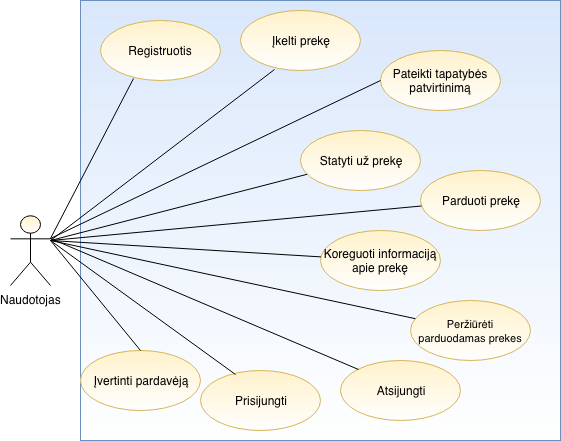

The diagram above was exported from draw.io. Its source (the exported page's mxGraphModel, read from the mxfile embedded in the PNG):
<mxGraphModel dx="950" dy="582" grid="1" gridSize="10" guides="1" tooltips="1" connect="1" arrows="1" fold="1" page="1" pageScale="1" pageWidth="827" pageHeight="1169" math="0" shadow="0">
  <root>
    <mxCell id="0" />
    <mxCell id="1" parent="0" />
    <mxCell id="ZxTU7xvbpCgTET2EoeJ0-1" value="" style="rounded=0;whiteSpace=wrap;html=1;fillColor=#dae8fc;strokeColor=#6c8ebf;gradientColor=#ffffff;" vertex="1" parent="1">
      <mxGeometry x="130" y="10" width="480" height="440" as="geometry" />
    </mxCell>
    <mxCell id="ZxTU7xvbpCgTET2EoeJ0-2" value="Naudotojas" style="shape=umlActor;verticalLabelPosition=bottom;labelBackgroundColor=#ffffff;verticalAlign=top;html=1;outlineConnect=0;fillColor=#fff2cc;strokeColor=#000000;gradientColor=#ffffff;" vertex="1" parent="1">
      <mxGeometry x="60" y="225" width="40" height="70" as="geometry" />
    </mxCell>
    <mxCell id="ZxTU7xvbpCgTET2EoeJ0-3" value="Registruotis" style="ellipse;whiteSpace=wrap;html=1;fillColor=#fff2cc;strokeColor=#d6b656;gradientColor=#ffffff;" vertex="1" parent="1">
      <mxGeometry x="150" y="30" width="120" height="60" as="geometry" />
    </mxCell>
    <mxCell id="ZxTU7xvbpCgTET2EoeJ0-4" value="Pateikti tapatybės patvirtinimą" style="ellipse;whiteSpace=wrap;html=1;fillColor=#fff2cc;strokeColor=#d6b656;gradientColor=#ffffff;" vertex="1" parent="1">
      <mxGeometry x="430" y="60" width="120" height="60" as="geometry" />
    </mxCell>
    <mxCell id="ZxTU7xvbpCgTET2EoeJ0-5" value="Įkelti prekę" style="ellipse;whiteSpace=wrap;html=1;fillColor=#fff2cc;strokeColor=#d6b656;gradientColor=#ffffff;" vertex="1" parent="1">
      <mxGeometry x="290" y="20" width="120" height="60" as="geometry" />
    </mxCell>
    <mxCell id="ZxTU7xvbpCgTET2EoeJ0-6" value="&lt;font style=&quot;font-size: 11px&quot;&gt;Peržiūrėti parduodamas prekes&lt;/font&gt;" style="ellipse;whiteSpace=wrap;html=1;fillColor=#fff2cc;strokeColor=#d6b656;gradientColor=#ffffff;" vertex="1" parent="1">
      <mxGeometry x="460" y="310" width="120" height="60" as="geometry" />
    </mxCell>
    <mxCell id="ZxTU7xvbpCgTET2EoeJ0-7" value="Prisijungti" style="ellipse;whiteSpace=wrap;html=1;fillColor=#fff2cc;strokeColor=#d6b656;gradientColor=#ffffff;" vertex="1" parent="1">
      <mxGeometry x="250" y="380" width="120" height="60" as="geometry" />
    </mxCell>
    <mxCell id="ZxTU7xvbpCgTET2EoeJ0-8" value="Statyti už prekę" style="ellipse;whiteSpace=wrap;html=1;fillColor=#fff2cc;strokeColor=#d6b656;gradientColor=#ffffff;" vertex="1" parent="1">
      <mxGeometry x="350" y="140" width="120" height="60" as="geometry" />
    </mxCell>
    <mxCell id="ZxTU7xvbpCgTET2EoeJ0-9" value="Parduoti prekę" style="ellipse;whiteSpace=wrap;html=1;fillColor=#fff2cc;strokeColor=#d6b656;gradientColor=#ffffff;" vertex="1" parent="1">
      <mxGeometry x="470" y="180" width="120" height="60" as="geometry" />
    </mxCell>
    <mxCell id="ZxTU7xvbpCgTET2EoeJ0-10" value="Koreguoti informaciją apie prekę" style="ellipse;whiteSpace=wrap;html=1;fillColor=#fff2cc;strokeColor=#d6b656;gradientColor=#ffffff;" vertex="1" parent="1">
      <mxGeometry x="370" y="240" width="120" height="60" as="geometry" />
    </mxCell>
    <mxCell id="ZxTU7xvbpCgTET2EoeJ0-11" value="Įvertinti pardavėją" style="ellipse;whiteSpace=wrap;html=1;fillColor=#fff2cc;strokeColor=#d6b656;gradientColor=#ffffff;" vertex="1" parent="1">
      <mxGeometry x="130" y="360" width="120" height="60" as="geometry" />
    </mxCell>
    <mxCell id="ZxTU7xvbpCgTET2EoeJ0-12" value="" style="endArrow=none;html=1;entryX=0.275;entryY=0.967;entryDx=0;entryDy=0;exitX=1;exitY=0.3333333333333333;exitDx=0;exitDy=0;exitPerimeter=0;entryPerimeter=0;" edge="1" parent="1" source="ZxTU7xvbpCgTET2EoeJ0-2" target="ZxTU7xvbpCgTET2EoeJ0-3">
      <mxGeometry width="50" height="50" relative="1" as="geometry">
        <mxPoint x="160" y="190" as="sourcePoint" />
        <mxPoint x="210" y="140" as="targetPoint" />
      </mxGeometry>
    </mxCell>
    <mxCell id="ZxTU7xvbpCgTET2EoeJ0-13" value="" style="endArrow=none;html=1;entryX=0.283;entryY=0.983;entryDx=0;entryDy=0;entryPerimeter=0;" edge="1" parent="1" target="ZxTU7xvbpCgTET2EoeJ0-5">
      <mxGeometry width="50" height="50" relative="1" as="geometry">
        <mxPoint x="100" y="250" as="sourcePoint" />
        <mxPoint x="188" y="131" as="targetPoint" />
      </mxGeometry>
    </mxCell>
    <mxCell id="ZxTU7xvbpCgTET2EoeJ0-14" value="" style="endArrow=none;html=1;entryX=0;entryY=0.5;entryDx=0;entryDy=0;exitX=1;exitY=0.3333333333333333;exitDx=0;exitDy=0;exitPerimeter=0;" edge="1" parent="1" source="ZxTU7xvbpCgTET2EoeJ0-2" target="ZxTU7xvbpCgTET2EoeJ0-4">
      <mxGeometry width="50" height="50" relative="1" as="geometry">
        <mxPoint x="120" y="268" as="sourcePoint" />
        <mxPoint x="198" y="141" as="targetPoint" />
      </mxGeometry>
    </mxCell>
    <mxCell id="ZxTU7xvbpCgTET2EoeJ0-15" value="" style="endArrow=none;html=1;" edge="1" parent="1">
      <mxGeometry width="50" height="50" relative="1" as="geometry">
        <mxPoint x="100" y="250" as="sourcePoint" />
        <mxPoint x="190" y="360" as="targetPoint" />
      </mxGeometry>
    </mxCell>
    <mxCell id="ZxTU7xvbpCgTET2EoeJ0-16" value="" style="endArrow=none;html=1;entryX=0.292;entryY=0.067;entryDx=0;entryDy=0;entryPerimeter=0;" edge="1" parent="1" target="ZxTU7xvbpCgTET2EoeJ0-7">
      <mxGeometry width="50" height="50" relative="1" as="geometry">
        <mxPoint x="100" y="250" as="sourcePoint" />
        <mxPoint x="218" y="161" as="targetPoint" />
      </mxGeometry>
    </mxCell>
    <mxCell id="ZxTU7xvbpCgTET2EoeJ0-17" value="" style="endArrow=none;html=1;" edge="1" parent="1" target="ZxTU7xvbpCgTET2EoeJ0-8">
      <mxGeometry width="50" height="50" relative="1" as="geometry">
        <mxPoint x="100" y="250" as="sourcePoint" />
        <mxPoint x="228" y="171" as="targetPoint" />
      </mxGeometry>
    </mxCell>
    <mxCell id="ZxTU7xvbpCgTET2EoeJ0-18" value="" style="endArrow=none;html=1;" edge="1" parent="1" target="ZxTU7xvbpCgTET2EoeJ0-9">
      <mxGeometry width="50" height="50" relative="1" as="geometry">
        <mxPoint x="100" y="250" as="sourcePoint" />
        <mxPoint x="238" y="181" as="targetPoint" />
      </mxGeometry>
    </mxCell>
    <mxCell id="ZxTU7xvbpCgTET2EoeJ0-19" value="" style="endArrow=none;html=1;" edge="1" parent="1" target="ZxTU7xvbpCgTET2EoeJ0-10">
      <mxGeometry width="50" height="50" relative="1" as="geometry">
        <mxPoint x="100" y="250" as="sourcePoint" />
        <mxPoint x="248" y="191" as="targetPoint" />
      </mxGeometry>
    </mxCell>
    <mxCell id="ZxTU7xvbpCgTET2EoeJ0-20" value="" style="endArrow=none;html=1;" edge="1" parent="1" target="ZxTU7xvbpCgTET2EoeJ0-6">
      <mxGeometry width="50" height="50" relative="1" as="geometry">
        <mxPoint x="100" y="250" as="sourcePoint" />
        <mxPoint x="258" y="201" as="targetPoint" />
      </mxGeometry>
    </mxCell>
    <mxCell id="ZxTU7xvbpCgTET2EoeJ0-21" value="Atsijungti" style="ellipse;whiteSpace=wrap;html=1;fillColor=#fff2cc;strokeColor=#d6b656;gradientColor=#ffffff;" vertex="1" parent="1">
      <mxGeometry x="390" y="370" width="120" height="60" as="geometry" />
    </mxCell>
    <mxCell id="ZxTU7xvbpCgTET2EoeJ0-22" value="" style="endArrow=none;html=1;fontSize=13;entryX=0;entryY=0;entryDx=0;entryDy=0;exitX=1;exitY=0.3333333333333333;exitDx=0;exitDy=0;exitPerimeter=0;" edge="1" parent="1" source="ZxTU7xvbpCgTET2EoeJ0-2" target="ZxTU7xvbpCgTET2EoeJ0-21">
      <mxGeometry width="50" height="50" relative="1" as="geometry">
        <mxPoint x="110" y="250" as="sourcePoint" />
        <mxPoint x="100" y="470" as="targetPoint" />
      </mxGeometry>
    </mxCell>
  </root>
</mxGraphModel>